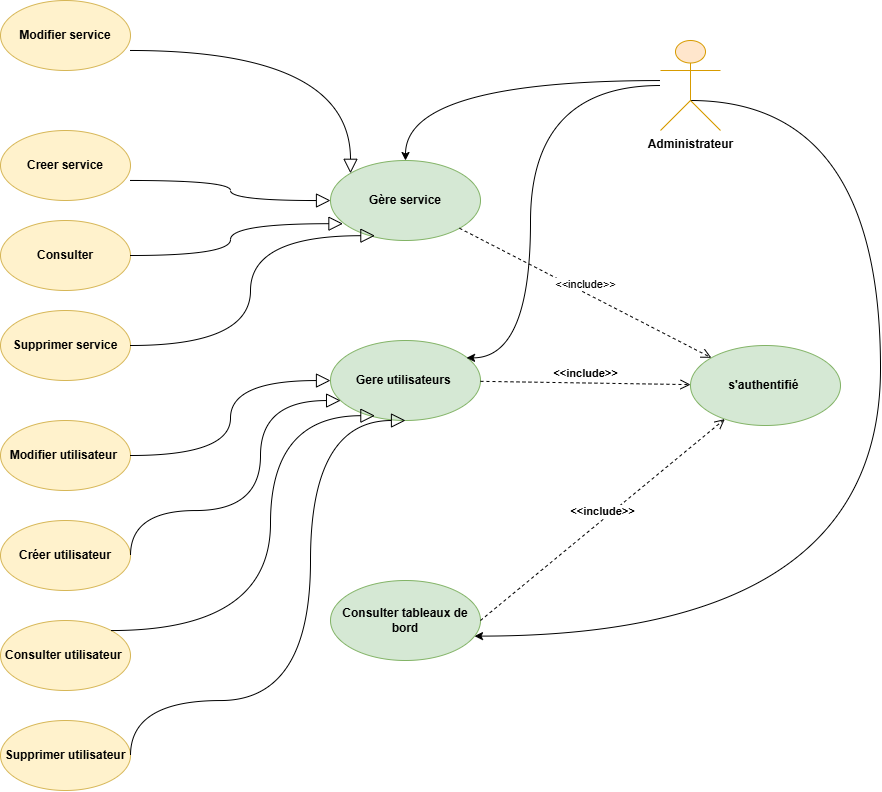

The diagram above was exported from draw.io. Its source (the exported page's mxGraphModel, read from the mxfile embedded in the PNG):
<mxGraphModel dx="1084" dy="659" grid="1" gridSize="10" guides="1" tooltips="1" connect="1" arrows="1" fold="1" page="1" pageScale="1" pageWidth="827" pageHeight="1169" math="0" shadow="0">
  <root>
    <mxCell id="0" />
    <mxCell id="1" parent="0" />
    <mxCell id="mIqsH6zwT2GO94sLRZxs-29" edge="1" parent="1" source="mIqsH6zwT2GO94sLRZxs-1" style="edgeStyle=orthogonalEdgeStyle;curved=1;rounded=0;orthogonalLoop=1;jettySize=auto;html=1;" target="mIqsH6zwT2GO94sLRZxs-10">
      <mxGeometry relative="1" as="geometry">
        <Array as="points">
          <mxPoint x="595" y="180" />
        </Array>
      </mxGeometry>
    </mxCell>
    <mxCell id="mIqsH6zwT2GO94sLRZxs-31" edge="1" parent="1" style="edgeStyle=orthogonalEdgeStyle;curved=1;rounded=0;orthogonalLoop=1;jettySize=auto;html=1;exitX=0.5;exitY=0.5;exitDx=0;exitDy=0;exitPerimeter=0;entryX=0.96;entryY=0.695;entryDx=0;entryDy=0;entryPerimeter=0;" target="mIqsH6zwT2GO94sLRZxs-13">
      <mxGeometry relative="1" as="geometry">
        <Array as="points">
          <mxPoint x="1070" y="200" />
          <mxPoint x="1070" y="736" />
        </Array>
        <mxPoint x="880" y="200" as="sourcePoint" />
        <mxPoint x="669.9999979528778" y="735.0093457943926" as="targetPoint" />
      </mxGeometry>
    </mxCell>
    <mxCell id="mIqsH6zwT2GO94sLRZxs-1" parent="1" style="shape=umlActor;verticalLabelPosition=bottom;verticalAlign=top;html=1;outlineConnect=0;fillColor=#ffe6cc;strokeColor=#d79b00;" value="&lt;b&gt;Administrateur&lt;/b&gt;" vertex="1">
      <mxGeometry height="90" width="60" x="850" y="140" as="geometry" />
    </mxCell>
    <mxCell id="mIqsH6zwT2GO94sLRZxs-2" parent="1" style="ellipse;whiteSpace=wrap;html=1;fillColor=#fff2cc;strokeColor=#d6b656;" value="&lt;b&gt;Modifier service&lt;/b&gt;" vertex="1">
      <mxGeometry height="70" width="130" x="190" y="100" as="geometry" />
    </mxCell>
    <mxCell id="mIqsH6zwT2GO94sLRZxs-3" parent="1" style="ellipse;whiteSpace=wrap;html=1;fillColor=#fff2cc;strokeColor=#d6b656;" value="&lt;b&gt;Creer service&lt;/b&gt;" vertex="1">
      <mxGeometry height="70" width="130" x="190" y="230" as="geometry" />
    </mxCell>
    <mxCell id="mIqsH6zwT2GO94sLRZxs-4" parent="1" style="ellipse;whiteSpace=wrap;html=1;fillColor=#fff2cc;strokeColor=#d6b656;" value="&lt;b&gt;Consulter&lt;/b&gt;" vertex="1">
      <mxGeometry height="70" width="130" x="190" y="320" as="geometry" />
    </mxCell>
    <mxCell id="mIqsH6zwT2GO94sLRZxs-5" parent="1" style="ellipse;whiteSpace=wrap;html=1;fillColor=#fff2cc;strokeColor=#d6b656;" value="&lt;b&gt;Supprimer service&lt;/b&gt;" vertex="1">
      <mxGeometry height="70" width="130" x="190" y="410" as="geometry" />
    </mxCell>
    <mxCell id="mIqsH6zwT2GO94sLRZxs-6" parent="1" style="ellipse;whiteSpace=wrap;html=1;fillColor=#fff2cc;strokeColor=#d6b656;" value="&lt;b&gt;Modifier utilisateur&amp;nbsp;&lt;/b&gt;" vertex="1">
      <mxGeometry height="70" width="130" x="190" y="520" as="geometry" />
    </mxCell>
    <mxCell id="mIqsH6zwT2GO94sLRZxs-7" parent="1" style="ellipse;whiteSpace=wrap;html=1;fillColor=#fff2cc;strokeColor=#d6b656;" value="&lt;b&gt;Créer utilisateur&lt;/b&gt;" vertex="1">
      <mxGeometry height="70" width="130" x="190" y="620" as="geometry" />
    </mxCell>
    <mxCell id="mIqsH6zwT2GO94sLRZxs-8" parent="1" style="ellipse;whiteSpace=wrap;html=1;fillColor=#fff2cc;strokeColor=#d6b656;" value="&lt;b&gt;Consulter utilisateur&amp;nbsp;&lt;/b&gt;" vertex="1">
      <mxGeometry height="70" width="130" x="190" y="720" as="geometry" />
    </mxCell>
    <mxCell id="mIqsH6zwT2GO94sLRZxs-9" parent="1" style="ellipse;whiteSpace=wrap;html=1;fillColor=#fff2cc;strokeColor=#d6b656;" value="&lt;b&gt;Supprimer utilisateur&lt;/b&gt;" vertex="1">
      <mxGeometry height="70" width="130" x="190" y="820" as="geometry" />
    </mxCell>
    <mxCell id="mIqsH6zwT2GO94sLRZxs-10" parent="1" style="ellipse;whiteSpace=wrap;html=1;fillColor=#d5e8d4;strokeColor=#82b366;" value="&lt;b&gt;Gère service&lt;/b&gt;" vertex="1">
      <mxGeometry height="80" width="150" x="520" y="260" as="geometry" />
    </mxCell>
    <mxCell id="mIqsH6zwT2GO94sLRZxs-12" parent="1" style="ellipse;whiteSpace=wrap;html=1;fillColor=#d5e8d4;strokeColor=#82b366;" value="&lt;b&gt;Gere utilisateurs&amp;nbsp;&lt;/b&gt;" vertex="1">
      <mxGeometry height="80" width="150" x="520" y="440" as="geometry" />
    </mxCell>
    <mxCell id="mIqsH6zwT2GO94sLRZxs-13" parent="1" style="ellipse;whiteSpace=wrap;html=1;fillColor=#d5e8d4;strokeColor=#82b366;" value="&lt;b&gt;Consulter tableaux de bord&lt;/b&gt;" vertex="1">
      <mxGeometry height="80" width="150" x="520" y="680" as="geometry" />
    </mxCell>
    <mxCell id="mIqsH6zwT2GO94sLRZxs-14" parent="1" style="ellipse;whiteSpace=wrap;html=1;fillColor=#d5e8d4;strokeColor=#82b366;" value="&lt;b&gt;s'authentifié&amp;nbsp;&lt;/b&gt;" vertex="1">
      <mxGeometry height="80" width="150" x="880" y="445" as="geometry" />
    </mxCell>
    <mxCell id="mIqsH6zwT2GO94sLRZxs-16" edge="1" parent="1" source="mIqsH6zwT2GO94sLRZxs-12" style="html=1;verticalAlign=bottom;endArrow=open;dashed=1;endSize=8;curved=0;rounded=0;" target="mIqsH6zwT2GO94sLRZxs-14" value="&lt;b&gt;&amp;lt;&amp;lt;include&amp;gt;&amp;gt;&lt;/b&gt;">
      <mxGeometry relative="1" as="geometry">
        <mxPoint x="820" y="510" as="sourcePoint" />
        <mxPoint x="740" y="510" as="targetPoint" />
      </mxGeometry>
    </mxCell>
    <mxCell id="mIqsH6zwT2GO94sLRZxs-17" edge="1" parent="1" source="mIqsH6zwT2GO94sLRZxs-13" style="html=1;verticalAlign=bottom;endArrow=open;dashed=1;endSize=8;curved=0;rounded=0;exitX=1;exitY=0.5;exitDx=0;exitDy=0;" target="mIqsH6zwT2GO94sLRZxs-14" value="&lt;b&gt;&amp;lt;&amp;lt;include&amp;gt;&amp;gt;&lt;/b&gt;">
      <mxGeometry relative="1" as="geometry">
        <mxPoint x="840" y="610" as="sourcePoint" />
        <mxPoint x="760" y="610" as="targetPoint" />
      </mxGeometry>
    </mxCell>
    <mxCell id="mIqsH6zwT2GO94sLRZxs-18" edge="1" parent="1" source="mIqsH6zwT2GO94sLRZxs-10" style="html=1;verticalAlign=bottom;endArrow=open;dashed=1;endSize=8;curved=0;rounded=0;" target="mIqsH6zwT2GO94sLRZxs-14" value="&amp;lt;&amp;lt;include&amp;gt;&amp;gt;">
      <mxGeometry relative="1" as="geometry">
        <mxPoint x="850" y="380" as="sourcePoint" />
        <mxPoint x="770" y="380" as="targetPoint" />
      </mxGeometry>
    </mxCell>
    <mxCell id="mIqsH6zwT2GO94sLRZxs-19" edge="1" parent="1" source="mIqsH6zwT2GO94sLRZxs-2" style="endArrow=block;endFill=0;endSize=12;html=1;rounded=0;exitX=1;exitY=0.714;exitDx=0;exitDy=0;exitPerimeter=0;edgeStyle=orthogonalEdgeStyle;curved=1;" target="mIqsH6zwT2GO94sLRZxs-10" value="">
      <mxGeometry relative="1" width="160" as="geometry">
        <Array as="points">
          <mxPoint x="540" y="150" />
        </Array>
        <mxPoint x="360" y="210" as="sourcePoint" />
        <mxPoint x="520" y="210" as="targetPoint" />
      </mxGeometry>
    </mxCell>
    <mxCell id="mIqsH6zwT2GO94sLRZxs-20" edge="1" parent="1" source="mIqsH6zwT2GO94sLRZxs-3" style="endArrow=block;endFill=0;endSize=12;html=1;rounded=0;entryX=0;entryY=0.5;entryDx=0;entryDy=0;exitX=1;exitY=0.714;exitDx=0;exitDy=0;exitPerimeter=0;edgeStyle=orthogonalEdgeStyle;curved=1;" target="mIqsH6zwT2GO94sLRZxs-10" value="">
      <mxGeometry relative="1" width="160" as="geometry">
        <mxPoint x="340" y="300" as="sourcePoint" />
        <mxPoint x="500" y="300" as="targetPoint" />
      </mxGeometry>
    </mxCell>
    <mxCell id="mIqsH6zwT2GO94sLRZxs-21" edge="1" parent="1" source="mIqsH6zwT2GO94sLRZxs-4" style="endArrow=block;endFill=0;endSize=12;html=1;rounded=0;entryX=0.083;entryY=0.79;entryDx=0;entryDy=0;exitX=1;exitY=0.5;exitDx=0;exitDy=0;entryPerimeter=0;edgeStyle=orthogonalEdgeStyle;curved=1;" target="mIqsH6zwT2GO94sLRZxs-10" value="">
      <mxGeometry relative="1" width="160" as="geometry">
        <mxPoint x="360" y="390" as="sourcePoint" />
        <mxPoint x="520" y="390" as="targetPoint" />
      </mxGeometry>
    </mxCell>
    <mxCell id="mIqsH6zwT2GO94sLRZxs-22" edge="1" parent="1" source="mIqsH6zwT2GO94sLRZxs-5" style="endArrow=block;endFill=0;endSize=12;html=1;rounded=0;entryX=0.296;entryY=0.94;entryDx=0;entryDy=0;entryPerimeter=0;exitX=1;exitY=0.5;exitDx=0;exitDy=0;edgeStyle=orthogonalEdgeStyle;curved=1;" target="mIqsH6zwT2GO94sLRZxs-10" value="">
      <mxGeometry relative="1" width="160" as="geometry">
        <Array as="points">
          <mxPoint x="440" y="445" />
          <mxPoint x="440" y="335" />
        </Array>
        <mxPoint x="350" y="440" as="sourcePoint" />
        <mxPoint x="510" y="440" as="targetPoint" />
      </mxGeometry>
    </mxCell>
    <mxCell id="mIqsH6zwT2GO94sLRZxs-23" edge="1" parent="1" source="mIqsH6zwT2GO94sLRZxs-6" style="endArrow=block;endFill=0;endSize=12;html=1;rounded=0;exitX=1;exitY=0.5;exitDx=0;exitDy=0;edgeStyle=orthogonalEdgeStyle;curved=1;" target="mIqsH6zwT2GO94sLRZxs-12" value="">
      <mxGeometry relative="1" width="160" as="geometry">
        <mxPoint x="350" y="560" as="sourcePoint" />
        <mxPoint x="510" y="560" as="targetPoint" />
      </mxGeometry>
    </mxCell>
    <mxCell id="mIqsH6zwT2GO94sLRZxs-24" edge="1" parent="1" source="mIqsH6zwT2GO94sLRZxs-7" style="endArrow=block;endFill=0;endSize=12;html=1;rounded=0;exitX=1;exitY=0.5;exitDx=0;exitDy=0;edgeStyle=orthogonalEdgeStyle;curved=1;" target="mIqsH6zwT2GO94sLRZxs-12" value="">
      <mxGeometry relative="1" width="160" as="geometry">
        <Array as="points">
          <mxPoint x="320" y="610" />
          <mxPoint x="450" y="610" />
          <mxPoint x="450" y="500" />
        </Array>
        <mxPoint x="340" y="680" as="sourcePoint" />
        <mxPoint x="500" y="680" as="targetPoint" />
      </mxGeometry>
    </mxCell>
    <mxCell id="mIqsH6zwT2GO94sLRZxs-25" edge="1" parent="1" source="mIqsH6zwT2GO94sLRZxs-8" style="endArrow=block;endFill=0;endSize=12;html=1;rounded=0;entryX=0.296;entryY=0.94;entryDx=0;entryDy=0;entryPerimeter=0;edgeStyle=orthogonalEdgeStyle;curved=1;" target="mIqsH6zwT2GO94sLRZxs-12" value="">
      <mxGeometry relative="1" width="160" as="geometry">
        <Array as="points">
          <mxPoint x="460" y="730" />
          <mxPoint x="460" y="515" />
        </Array>
        <mxPoint x="324" y="750" as="sourcePoint" />
        <mxPoint x="500" y="770" as="targetPoint" />
      </mxGeometry>
    </mxCell>
    <mxCell id="mIqsH6zwT2GO94sLRZxs-26" edge="1" parent="1" source="mIqsH6zwT2GO94sLRZxs-9" style="endArrow=block;endFill=0;endSize=12;html=1;rounded=0;entryX=0.5;entryY=1;entryDx=0;entryDy=0;exitX=1;exitY=0.5;exitDx=0;exitDy=0;edgeStyle=orthogonalEdgeStyle;curved=1;" target="mIqsH6zwT2GO94sLRZxs-12" value="">
      <mxGeometry relative="1" width="160" as="geometry">
        <Array as="points">
          <mxPoint x="320" y="800" />
          <mxPoint x="500" y="800" />
          <mxPoint x="500" y="520" />
        </Array>
        <mxPoint x="340" y="840" as="sourcePoint" />
        <mxPoint x="500" y="840" as="targetPoint" />
      </mxGeometry>
    </mxCell>
    <mxCell id="mIqsH6zwT2GO94sLRZxs-30" edge="1" parent="1" source="mIqsH6zwT2GO94sLRZxs-1" style="edgeStyle=orthogonalEdgeStyle;curved=1;rounded=0;orthogonalLoop=1;jettySize=auto;html=1;entryX=0.907;entryY=0.217;entryDx=0;entryDy=0;entryPerimeter=0;" target="mIqsH6zwT2GO94sLRZxs-12">
      <mxGeometry relative="1" as="geometry">
        <Array as="points">
          <mxPoint x="720" y="185" />
          <mxPoint x="720" y="457" />
        </Array>
      </mxGeometry>
    </mxCell>
  </root>
</mxGraphModel>